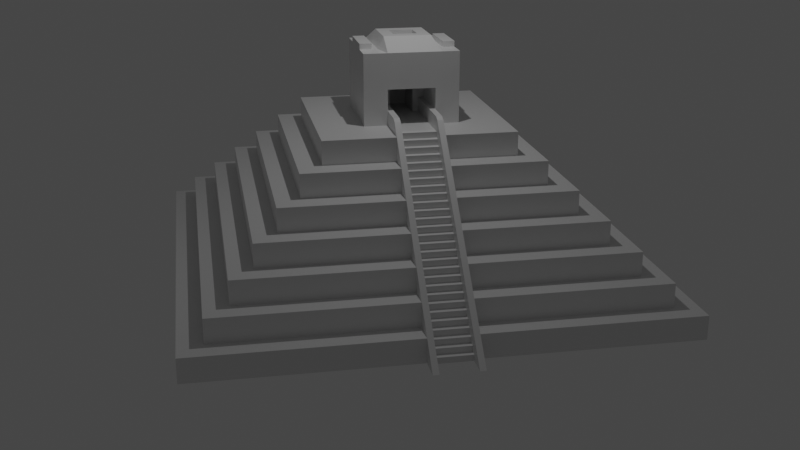 # Source: MayanPyramid.blend  (saved by Blender 2.82.7; exported with 4.5.12 LTS)
import bpy
from mathutils import Matrix  # noqa: F401  (used for matrix-valued properties, if any)

bpy.ops.wm.read_factory_settings(use_empty=True)
scene = bpy.context.scene
scene.name = 'Scene'

# ---- collections
col_collection = bpy.data.collections.new('Collection'); scene.collection.children.link(col_collection)

# ---- materials (node trees are filled in below, after node groups)
mat_material = bpy.data.materials.new('Material')
mat_material.alpha_threshold = 0.0
mat_material.use_transparent_shadow = False
mat_material.line_color = (0.0, 0.0, 0.0, 1.0)

# ---- material node trees
mat_material.use_nodes = True; mat_material.node_tree.nodes.clear()
_N = mat_material.node_tree.nodes; _L = mat_material.node_tree.links
n0 = _N.new('ShaderNodeOutputMaterial'); n0.name = 'Material Output'; n0.location = (300, 300)
n1 = _N.new('ShaderNodeBsdfPrincipled'); n1.name = 'Principled BSDF'; n1.location = (10, 300)
n1.distribution = 'GGX'
n1.subsurface_method = 'BURLEY'
n1.inputs[2].default_value = 0.4
n1.inputs[3].default_value = 1.45
n1.inputs[27].default_value = (0.0, 0.0, 0.0, 1.0)
n1.inputs[28].default_value = 1.0
_L.new(n1.outputs[0], n0.inputs[0])
n0.is_active_output = True

# ---- world
world_world = bpy.data.worlds.new('World'); scene.world = world_world
world_world.use_nodes = True; world_world.node_tree.nodes.clear()
_N = world_world.node_tree.nodes; _L = world_world.node_tree.links
n0 = _N.new('ShaderNodeOutputWorld'); n0.name = 'World Output'; n0.location = (300, 300)
n1 = _N.new('ShaderNodeBackground'); n1.name = 'Background'; n1.location = (10, 300)
n1.inputs[0].default_value = (0.05088, 0.05088, 0.05088, 1.0)
_L.new(n1.outputs[0], n0.inputs[0])
n0.is_active_output = True
world_world.color = (0.05088, 0.05088, 0.05088)
world_world.use_sun_shadow = False
world_world.sun_shadow_jitter_overblur = 0.0

# ---- cameras
cam_camera = bpy.data.cameras.new('Camera')
cam_camera.clip_end = 100.0
cam_camera.ortho_scale = 7.314

# ---- lights
light_light = bpy.data.lights.new('Light', 'POINT')
light_light.transmission_factor = 0.0
light_light.energy = 1000.0
light_light.shadow_soft_size = 0.1
light_light.shadow_maximum_resolution = 0.006
light_light.use_absolute_resolution = True

# ---- meshes
me_cube = bpy.data.meshes.new('Cube')
me_cube.from_pydata([(10.0, 10.0, 0.0), (9.0, -9.0, 1.0), (10.0, -10.0, 0.0), (-9.0, 9.0, 1.0), (-10.0, 10.0, 0.0), (-9.0, -9.0, 1.0), (-10.0, -10.0, 0.0), (10.0, -10.0, 1.0), (-10.0, -10.0, 1.0), (10.0, 10.0, 1.0), (-10.0, 10.0, 1.0), (9.0, 9.0, 1.0), (8.0, -8.0, 2.0), (-8.0, -8.0, 2.0), (8.0, 8.0, 2.0), (-8.0, 8.0, 2.0), (9.0, -9.0, 2.0), (-9.0, -9.0, 2.0), (9.0, 9.0, 2.0), (-9.0, 9.0, 2.0), (-7.0, -7.0, 3.0), (7.0, 7.0, 3.0), (-7.0, 7.0, 3.0), (8.0, -8.0, 3.0), (-8.0, -8.0, 3.0), (8.0, 8.0, 3.0), (-8.0, 8.0, 3.0), (7.0, -7.0, 3.0), (6.0, -6.0, 4.0), (-6.0, -6.0, 4.0), (6.0, 6.0, 4.0), (-6.0, 6.0, 4.0), (7.0, -7.0, 4.0), (-7.0, -7.0, 4.0), (7.0, 7.0, 4.0), (-7.0, 7.0, 4.0), (5.0, -5.0, 5.0), (-5.0, -5.0, 5.0), (5.0, 5.0, 5.0), (-5.0, 5.0, 5.0), (6.0, -6.0, 5.0), (-6.0, -6.0, 5.0), (6.0, 6.0, 5.0), (-6.0, 6.0, 5.0), (-5.0, -5.0, 6.0), (5.0, 5.0, 6.0), (-5.0, 5.0, 6.0), (4.0, -4.0, 6.0), (-4.0, -4.0, 6.0), (4.0, 4.0, 6.0), (-4.0, 4.0, 6.0), (5.0, -5.0, 6.0), (2.0, -2.0, 7.0), (-2.0, -2.0, 7.0), (2.0, 2.0, 7.0), (-2.0, 2.0, 7.0), (4.0, -4.0, 7.0), (-4.0, -4.0, 7.0), (4.0, 4.0, 7.0), (-4.0, 4.0, 7.0), (2.0, -2.0, 10.0), (-2.0, -2.0, 10.0), (2.0, 2.0, 10.0), (-2.0, 2.0, 10.0), (-10.0, 1.0, 0.0), (10.0, 1.0, 1.0), (-10.0, 1.0, 1.0), (9.0, 1.0, 1.0), (-9.0, 1.0, 1.0), (9.0, 1.0, 2.0), (-9.0, 1.0, 2.0), (-8.0, 1.0, 2.0), (-8.0, 1.0, 3.0), (7.0, 1.0, 3.0), (-7.0, 1.0, 3.0), (-7.0, 1.0, 4.0), (6.0, 1.0, 4.0), (-6.0, 1.0, 4.0), (-6.0, 1.0, 5.0), (5.0, 1.0, 5.0), (-5.0, 1.0, 5.0), (-5.0, 1.0, 6.0), (-4.0, 1.0, 6.0), (4.0, 1.0, 7.0), (-4.0, 1.0, 7.0), (2.0, 1.0, 7.0), (-2.0, 1.0, 7.0), (2.0, 1.0, 10.0), (-2.0, 1.0, 10.0), (-10.0, -1.0, 0.0), (9.0, -1.0, 1.0), (9.0, -1.0, 2.0), (8.0, -1.0, 3.0), (7.0, -1.0, 4.0), (2.0, -1.0, 10.0), (-10.0, -1.0, 1.0), (10.0, -1.0, 0.0), (-9.0, -1.0, 1.0), (-9.0, -1.0, 2.0), (-8.0, -1.0, 2.0), (-8.0, -1.0, 3.0), (-7.0, -1.0, 3.0), (-7.0, -1.0, 4.0), (-6.0, -1.0, 4.0), (-6.0, -1.0, 5.0), (-5.0, -1.0, 5.0), (-5.0, -1.0, 6.0), (-4.0, -1.0, 6.0), (-4.0, -1.0, 7.0), (-2.0, -1.0, 7.0), (-2.0, -1.0, 10.0), (-2.0, 2.0, 8.5), (2.0, 2.0, 8.5), (2.0, -2.0, 8.5), (-2.0, -2.0, 8.5), (-2.0, 1.0, 8.5), (2.0, 1.0, 8.5), (2.0, -1.0, 8.5), (-2.0, -1.0, 8.5), (0.0, -2.0, 10.0), (2.0, -1.5, 10.0), (-2.0, 1.5, 10.0), (0.0, 2.0, 10.0), (2.0, 1.5, 10.0), (-2.0, 0.0, 10.0), (0.0, 1.0, 10.52), (2.0, 0.0, 10.0), (-2.0, -1.5, 10.0), (0.0, -1.0, 10.52), (-0.346, 1.0, 8.5), (0.0, 1.5, 10.0), (0.0, -1.5, 10.0), (-1.0, -2.0, 10.0), (2.0, -1.75, 10.0), (-2.0, 1.75, 10.0), (1.0, 2.0, 10.0), (2.0, 1.25, 10.0), (-2.0, 0.5, 10.0), (1.0, 1.0, 10.52), (2.0, -0.5, 10.0), (-2.0, -1.25, 10.0), (1.0, -1.0, 10.52), (1.0, -2.0, 10.0), (2.0, -1.25, 10.0), (-2.0, 1.25, 10.0), (-1.0, 2.0, 10.0), (2.0, 1.75, 10.0), (-2.0, -0.5, 10.0), (-1.0, 1.0, 10.52), (2.0, 0.5, 10.0), (-2.0, -1.75, 10.0), (-1.0, -1.0, 10.52), (0.0, -0.5, 10.52), (0.0, 0.5, 10.52), (1.0, 0.0, 10.52), (-1.0, 0.0, 10.52), (0.0, 1.25, 10.0), (-0.5, 0.0, 10.52), (1.0, 1.5, 10.0), (-1.0, 1.5, 10.0), (-0.346, -1.0, 7.0), (0.0, -1.25, 10.0), (1.0, -1.5, 10.0), (-1.0, -1.5, 10.0), (-1.0, -1.25, 10.0), (1.0, -1.25, 10.0), (1.0, -1.75, 10.0), (-1.0, 1.75, 10.0), (1.0, 1.75, 10.0), (1.0, 1.25, 10.0), (-1.0, 0.5, 10.52), (1.0, 0.5, 10.52), (1.0, -0.5, 10.52), (-1.0, -0.5, 10.52), (-1.0, 1.25, 10.0), (-1.0, -1.75, 10.0), (1.0, -2.0, 10.24), (0.0, -2.0, 10.24), (-1.0, 2.0, 10.24), (0.0, 2.0, 10.24), (0.0, 1.75, 10.24), (0.0, 1.5, 10.24), (-1.0, 1.5, 10.24), (0.0, -1.75, 10.24), (-1.0, -1.5, 10.24), (0.0, -1.5, 10.24), (-1.0, -2.0, 10.24), (1.0, 2.0, 10.24), (1.0, 1.5, 10.24), (1.0, -1.5, 10.24), (1.0, -1.75, 10.24), (-1.0, 1.75, 10.24), (1.0, 1.75, 10.24), (-1.0, -1.75, 10.24), (-0.346, 1.0, 7.0), (0.5, 0.0, 10.52), (-1.0, 0.25, 10.52), (-0.5, 0.5, 10.52), (1.0, 0.25, 10.52), (0.5, 0.5, 10.52), (1.0, -0.25, 10.52), (0.5, -0.5, 10.52), (-1.0, -0.25, 10.52), (-0.5, -0.5, 10.52), (-0.5, -0.25, 10.52), (0.5, -0.25, 10.52), (-0.5, 0.25, 10.52), (0.5, 0.25, 10.52), (0.0, 0.25, 9.756), (0.0, 0.0, 9.756), (-0.5, 0.0, 9.756), (0.0, -0.25, 9.756), (0.0, -0.5, 9.756), (-0.5, 0.5, 9.756), (0.0, 0.5, 9.756), (-0.5, -0.5, 9.756), (0.5, 0.0, 9.756), (0.5, 0.5, 9.756), (0.5, -0.5, 9.756), (-0.5, -0.25, 9.756), (0.5, -0.25, 9.756), (-0.5, 0.25, 9.756), (0.5, 0.25, 9.756), (-0.346, -1.0, 8.5), (-0.346, 1.0, 7.75), (-0.346, -1.0, 7.75), (-0.346, 0.0, 8.5), (-1.983, 0.0, 7.0), (-0.346, -0.5, 7.0), (-0.346, 1.0, 8.125), (-0.346, -1.0, 8.125), (-0.346, -0.5, 8.5), (-0.346, 0.5, 7.0), (-0.346, 1.0, 7.375), (-0.346, -1.0, 7.375), (-0.346, 0.5, 8.5), (-1.983, 0.5, 7.0), (-0.346, 0.5, 7.75), (-0.346, -0.5, 7.375), (-0.346, -0.5, 8.125), (-0.346, 0.5, 8.125), (-0.346, 0.0, 7.0), (-0.346, 0.0, 8.125), (-0.346, -0.5, 7.75), (-0.346, 0.5, 7.375), (-1.983, 0.0, 7.375), (-1.983, 0.0, 7.75), (-1.983, 0.5, 7.75), (-1.983, -0.5, 7.0), (-1.983, 0.0, 8.125), (-1.983, -0.5, 7.75), (-1.983, 0.5, 7.375), (-1.983, -0.5, 7.375), (-1.983, -0.5, 8.125), (-1.983, 0.5, 8.125), (8.0, 1.0, 3.0), (7.0, 1.0, 4.0), (6.0, 1.0, 5.0), (5.0, 1.0, 6.0), (10.0, -1.0, 1.0), (6.0, -1.0, 5.0), (5.0, -1.0, 6.0), (4.0, -1.0, 7.0), (10.0, 1.0, 0.0), (4.0, 1.0, 6.0), (8.0, 1.0, 2.0), (8.0, -1.0, 2.0), (7.0, -1.0, 3.0), (6.0, -1.0, 4.0), (2.0, -1.0, 7.0), (5.0, -1.0, 5.0), (4.0, -1.0, 6.0), (3.0, 1.0, 7.0), (3.0, -1.0, 7.0), (5.0, 0.75, 5.0), (6.0, 0.75, 4.0), (7.0, 0.75, 3.0), (8.0, 0.75, 2.0), (9.0, 0.75, 1.0), (4.0, 0.75, 6.0), (3.0, 0.75, 7.0), (10.0, -0.75, 0.0), (3.0, 1.0, 7.0), (10.0, -1.0, 0.0), (5.0, -1.0, 5.0), (5.0, -0.75, 5.0), (6.0, -1.0, 4.0), (6.0, -0.75, 4.0), (7.0, -1.0, 3.0), (3.0, -0.75, 7.0), (10.0, -0.75, 0.0), (7.0, -0.75, 3.0), (4.0, -0.75, 6.0), (2.0, -0.75, 7.0), (9.0, -0.75, 1.0), (8.0, -0.75, 2.0), (7.0, -0.75, 3.0), (6.0, -0.75, 4.0), (5.0, -0.75, 5.0), (8.0, -1.0, 2.0), (8.0, -0.75, 2.0), (9.0, -1.0, 1.0), (9.0, -0.75, 1.0), (9.0, 1.0, 1.0), (8.0, 1.0, 2.0), (7.0, 1.0, 3.0), (4.0, 1.0, 6.0), (5.0, 1.0, 5.0), (6.0, 1.0, 4.0), (4.0, -1.0, 6.0), (4.0, -0.75, 6.0), (10.0, 1.0, 0.0), (10.0, 0.75, 0.0), (10.0, 0.75, 0.0), (3.0, -1.0, 7.0), (3.0, -0.75, 7.0), (3.0, 0.75, 7.0), (4.0, 0.75, 6.0), (2.0, 0.75, 7.0), (9.0, 0.75, 1.0), (8.0, 0.75, 2.0), (7.0, 0.75, 3.0), (6.0, 0.75, 4.0), (5.0, 0.75, 5.0), (8.0, -1.0, 2.0), (7.0, -1.0, 3.0), (9.0, -1.0, 1.0), (5.0, -0.75, 5.0), (5.0, -1.0, 5.0), (6.0, -0.75, 4.0), (6.0, -1.0, 4.0), (7.0, -0.75, 3.0), (8.0, -0.75, 2.0), (9.0, -0.75, 1.0), (9.0, 1.0, 1.0), (10.0, 1.0, 0.0), (8.0, 1.0, 2.0), (7.0, 1.0, 3.0), (6.0, 1.0, 4.0), (5.0, 1.0, 5.0), (4.0, 1.0, 6.0), (7.0, 0.75, 3.0), (4.0, -0.75, 6.0), (4.0, -1.0, 6.0), (10.0, 0.75, 0.0), (6.0, 0.75, 4.0), (5.0, 0.75, 5.0), (4.0, 0.75, 6.0), (8.0, 0.75, 2.0), (9.0, 0.75, 1.0), (3.0, 0.75, 7.0), (3.0, -0.75, 7.0), (3.0, -1.0, 7.0), (3.0, 1.0, 7.0), (10.0, -0.75, 0.0), (10.0, -1.0, 0.0), (8.0, -1.0, 2.0), (7.0, -1.0, 3.0), (9.0, -1.0, 1.0), (5.0, -0.75, 5.0), (5.0, -1.0, 5.0), (6.0, -0.75, 4.0), (6.0, -1.0, 4.0), (7.0, -0.75, 3.0), (8.0, -0.75, 2.0), (9.0, -0.75, 1.0), (9.0, 1.0, 1.0), (10.0, 1.0, 0.0), (8.0, 1.0, 2.0), (7.0, 1.0, 3.0), (6.0, 1.0, 4.0), (5.0, 1.0, 5.0), (4.0, 1.0, 6.0), (7.0, 0.75, 3.0), (4.0, -0.75, 6.0), (4.0, -1.0, 6.0), (10.0, 0.75, 0.0), (6.0, 0.75, 4.0), (5.0, 0.75, 5.0), (4.0, 0.75, 6.0), (8.0, 0.75, 2.0), (9.0, 0.75, 1.0), (3.0, 0.75, 7.0), (3.0, -0.75, 7.0), (3.0, -1.0, 7.0), (3.0, 1.0, 7.0), (10.0, -0.75, 0.0), (10.0, -1.0, 0.0), (8.0, -1.0, 2.0), (7.0, -1.0, 3.0), (9.0, -1.0, 1.0), (5.0, -0.75, 5.0), (5.0, -1.0, 5.0), (6.0, -0.75, 4.0), (6.0, -1.0, 4.0), (7.0, -0.75, 3.0), (8.0, -0.75, 2.0), (9.0, -0.75, 1.0), (9.0, 1.0, 1.0), (10.0, 1.0, 0.0), (8.0, 1.0, 2.0), (7.0, 1.0, 3.0), (6.0, 1.0, 4.0), (5.0, 1.0, 5.0), (4.0, 1.0, 6.0), (7.0, 0.75, 3.0), (4.0, -0.75, 6.0), (4.0, -1.0, 6.0), (10.0, 0.75, 0.0), (6.0, 0.75, 4.0), (5.0, 0.75, 5.0), (4.0, 0.75, 6.0), (8.0, 0.75, 2.0), (9.0, 0.75, 1.0), (3.0, 0.75, 7.0), (3.0, -0.75, 7.0), (3.0, -1.0, 7.0), (3.0, 1.0, 7.0), (10.0, -0.75, 0.0), (10.0, -1.0, 0.0), (8.0, -1.0, 2.0), (7.0, -1.0, 3.0), (9.0, -1.0, 1.0), (5.0, -0.75, 5.0), (5.0, -1.0, 5.0), (6.0, -0.75, 4.0), (6.0, -1.0, 4.0), (7.0, -0.75, 3.0), (8.0, -0.75, 2.0), (9.0, -0.75, 1.0), (9.0, 1.0, 1.0), (10.0, 1.0, 0.0), (8.0, 1.0, 2.0), (7.0, 1.0, 3.0), (6.0, 1.0, 4.0), (5.0, 1.0, 5.0), (4.0, 1.0, 6.0), (7.0, 0.75, 3.0), (4.0, -0.75, 6.0), (4.0, -1.0, 6.0), (10.0, 0.75, 0.0), (6.0, 0.75, 4.0), (5.0, 0.75, 5.0), (4.0, 0.75, 6.0), (8.0, 0.75, 2.0), (9.0, 0.75, 1.0), (3.0, 0.75, 7.0), (3.0, -0.75, 7.0), (3.0, -1.0, 7.0), (3.0, 1.0, 7.0), (10.0, -0.75, 0.0), (10.0, -1.0, 0.0), (8.5, -1.0, 2.5), (7.5, -1.0, 3.5), (9.5, -1.0, 1.5), (5.5, -0.75, 5.5), (5.5, -1.0, 5.5), (6.5, -0.75, 4.5), (6.5, -1.0, 4.5), (7.5, -0.75, 3.5), (8.5, -0.75, 2.5), (9.5, -0.75, 1.5), (9.5, 1.0, 1.5), (10.5, 1.0, 0.5), (8.5, 1.0, 2.5), (7.5, 1.0, 3.5), (6.5, 1.0, 4.5), (5.5, 1.0, 5.5), (4.5, 1.0, 6.5), (7.5, 0.75, 3.5), (4.5, -0.75, 6.5), (4.5, -1.0, 6.5), (10.5, 0.75, 0.5), (6.5, 0.75, 4.5), (5.5, 0.75, 5.5), (4.5, 0.75, 6.5), (8.5, 0.75, 2.5), (9.5, 0.75, 1.5), (3.5, 0.75, 7.5), (3.5, -0.75, 7.5), (3.5, -1.0, 7.5), (3.5, 1.0, 7.5), (10.5, -0.75, 0.5), (10.5, -1.0, 0.5), (3.25, -0.75, 6.896), (3.25, -0.75, 7.604), (3.25, -1.0, 6.896), (3.25, 0.75, 7.604), (3.25, 0.75, 6.896), (3.25, 1.0, 6.896), (3.25, -1.0, 7.604), (3.25, 1.0, 7.604), (3.25, -0.75, 6.896), (3.25, -0.75, 7.604), (3.25, -1.0, 6.896), (3.25, 0.75, 7.604), (3.25, 0.75, 6.896), (3.25, 1.0, 6.896), (3.25, -1.0, 7.604), (3.25, 1.0, 7.604), (3.25, -0.75, 6.896), (3.25, -0.75, 7.604), (3.25, -1.0, 6.896), (3.25, 0.75, 7.604), (3.25, 0.75, 6.896), (3.25, 1.0, 6.896), (3.25, -1.0, 7.604), (3.25, 1.0, 7.604), (3.25, -0.75, 6.896), (3.25, -0.75, 7.604), (3.25, -1.0, 6.896), (3.25, 0.75, 7.604), (3.25, 0.75, 6.896), (3.25, 1.0, 6.896), (3.25, -1.0, 7.604), (3.25, 1.0, 7.604), (-0.35, -0.75, 6.896), (-0.35, -0.75, 7.604), (-0.35, -1.0, 6.896), (-0.35, 0.75, 7.604), (-0.35, 0.75, 6.896), (-0.35, 1.0, 6.896), (-0.35, -1.0, 7.604), (-0.35, 1.0, 7.604), (10.5, 0.75, 0.001302), (11.0, 0.75, 0.0007457), (11.0, -0.75, 0.0007457), (10.5, -0.75, 0.001302), (10.5, 1.0, 0.001302), (10.5, -1.0, 0.001302), (11.0, 1.0, 0.0007457), (11.0, -1.0, 0.0007457), (11.0, 0.75, 0.0007457), (11.0, -0.75, 0.0007457), (11.0, 1.0, 0.0007457), (11.0, -1.0, 0.0007457), (-1.0, -1.0, 0.0), (1.0, -1.0, 0.0), (-1.0, 1.0, 0.0), (1.0, 1.0, 0.0), (3.0, -0.75, 7.0), (3.0, 0.75, 7.0), (3.125, -0.7498, 7.0), (3.125, 0.7502, 7.0), (4.0, -0.75, 6.0), (3.0, -0.75, 7.0)], [], [(2, 7, 8, 6), (64, 66, 10, 4), (89, 96, 2, 6), (96, 259, 7, 2), (4, 10, 9, 0), (1, 5, 8, 7), (90, 1, 7, 259), (68, 3, 10, 66), (3, 11, 9, 10), (11, 3, 19, 18), (99, 13, 24, 100), (67, 11, 18, 69), (97, 5, 17, 98), (5, 1, 16, 17), (12, 13, 17, 16), (266, 12, 16, 91), (71, 15, 19, 70), (15, 14, 18, 19), (13, 12, 23, 24), (14, 15, 26, 25), (265, 14, 25, 255), (27, 20, 24, 23), (267, 27, 23, 92), (74, 22, 26, 72), (22, 21, 25, 26), (20, 27, 32, 33), (103, 29, 41, 104), (21, 22, 35, 34), (73, 21, 34, 256), (101, 20, 33, 102), (28, 29, 33, 32), (268, 28, 32, 93), (77, 31, 35, 75), (31, 30, 34, 35), (79, 38, 45, 258), (29, 28, 40, 41), (30, 31, 43, 42), (76, 30, 42, 257), (36, 37, 41, 40), (270, 36, 40, 260), (80, 39, 43, 78), (39, 38, 42, 43), (105, 37, 44, 106), (37, 36, 51, 44), (38, 39, 46, 45), (107, 48, 57, 108), (47, 48, 44, 51), (271, 47, 51, 261), (82, 50, 46, 81), (50, 49, 45, 46), (112, 111, 63, 145, 122, 135, 62), (48, 47, 56, 57), (49, 50, 59, 58), (264, 49, 58, 83), (52, 53, 57, 56), (269, 52, 56, 262), (86, 55, 59, 84), (55, 54, 58, 59), (175, 150, 61, 132), (116, 112, 62, 146, 123, 136, 87), (118, 114, 61, 150, 127, 140, 110), (114, 113, 60, 142, 119, 132, 61), (111, 115, 88, 144, 121, 134, 63), (117, 116, 87, 149, 126, 139, 94), (174, 144, 88, 148), (304, 305, 337, 336), (54, 85, 83, 58), (109, 86, 84, 108), (49, 264, 258, 45), (50, 82, 84, 59), (39, 80, 81, 46), (107, 82, 81, 106), (38, 79, 257, 42), (105, 80, 78, 104), (30, 76, 256, 34), (22, 74, 75, 35), (31, 77, 78, 43), (103, 77, 75, 102), (21, 73, 255, 25), (67, 69, 265), (101, 74, 72, 100), (14, 265, 69, 18), (3, 68, 70, 19), (269, 262, 273), (15, 71, 72, 26), (99, 71, 70, 98), (11, 67, 65, 9), (0, 9, 65, 263), (4, 0, 263, 64), (97, 68, 66, 95), (6, 8, 95, 89), (5, 97, 95, 8), (1, 90, 91, 16), (13, 99, 98, 17), (12, 266, 92, 23), (20, 101, 100, 24), (27, 267, 93, 32), (29, 103, 102, 33), (36, 270, 261, 51), (28, 268, 260, 40), (37, 105, 104, 41), (48, 107, 106, 44), (47, 271, 262, 56), (53, 109, 108, 57), (113, 117, 94, 143, 120, 133, 60), (115, 118, 110, 147, 124, 137, 88), (173, 147, 110, 151), (79, 258, 264), (310, 315, 351, 342), (323, 322, 275, 274), (76, 257, 79), (92, 266, 267), (73, 76, 308, 305), (288, 299, 324, 325), (277, 278, 349, 348), (285, 310, 342, 327), (276, 277, 348, 341), (52, 269, 117, 113), (116, 117, 223, 231, 226, 235, 129), (55, 86, 115, 111), (53, 52, 113, 114), (109, 53, 114, 118), (85, 54, 112, 116), (54, 55, 111, 112), (172, 201, 152, 128, 141), (197, 206, 221, 213), (170, 137, 124, 155, 196), (169, 156, 125, 138), (159, 130, 181, 182), (167, 134, 121, 159), (175, 132, 186, 193), (165, 161, 131, 162), (164, 140, 127, 163), (161, 164, 163, 131), (128, 151, 164, 161), (151, 110, 140, 164), (143, 165, 162, 120), (94, 141, 165, 143), (141, 128, 161, 165), (133, 166, 142, 60), (120, 162, 166, 133), (145, 167, 191, 178), (162, 131, 185, 189), (119, 142, 176, 177), (145, 63, 134, 167), (146, 168, 158, 123), (62, 135, 168, 146), (132, 119, 177, 186), (136, 169, 138, 87), (123, 158, 169, 136), (158, 130, 156, 169), (206, 196, 155, 157), (125, 148, 170, 197, 153), (148, 88, 137, 170), (149, 171, 198, 154, 126), (87, 138, 171, 149), (138, 125, 153, 199, 171), (139, 172, 141, 94), (126, 154, 200, 172, 139), (153, 197, 213, 214), (152, 203, 173, 151, 128), (204, 202, 173, 203), (155, 124, 147, 173, 202), (156, 174, 148, 125), (130, 159, 174, 156), (159, 121, 144, 174), (167, 159, 182, 191), (131, 163, 184, 185), (163, 127, 150, 175), (192, 180, 181, 188), (190, 183, 177, 176), (189, 185, 183, 190), (180, 191, 182, 181), (179, 178, 191, 180), (187, 179, 180, 192), (183, 193, 186, 177), (185, 184, 193, 183), (163, 175, 193, 184), (135, 122, 179, 187), (142, 166, 190, 176), (122, 145, 178, 179), (158, 168, 192, 188), (130, 158, 188, 181), (166, 162, 189, 190), (168, 135, 187, 192), (199, 153, 214, 217), (195, 207, 222, 216), (157, 155, 202, 204), (200, 205, 201, 172), (154, 195, 205, 200), (205, 195, 216, 220), (206, 157, 210, 221), (157, 204, 219, 210), (197, 170, 196, 206), (198, 207, 195, 154), (171, 199, 207, 198), (201, 205, 220, 218), (222, 208, 209, 216), (220, 211, 212, 218), (211, 219, 215, 212), (209, 210, 219, 211), (216, 209, 211, 220), (208, 221, 210, 209), (214, 213, 221, 208), (217, 214, 208, 222), (207, 199, 217, 222), (204, 203, 215, 219), (152, 201, 218, 212), (203, 152, 212, 215), (240, 229, 129, 235), (117, 269, 160, 234, 225, 230, 223), (269, 293, 318, 85, 194, 232, 241, 228, 160), (85, 116, 129, 229, 224, 233, 194), (239, 242, 226, 231), (244, 233, 224, 237), (232, 194, 233, 244), (234, 238, 243, 225), (160, 228, 238, 234), (230, 239, 231, 223), (225, 243, 239, 230), (242, 240, 235, 226), (237, 224, 229, 240), (244, 237, 247, 251), (241, 232, 236, 227), (243, 238, 252, 250), (228, 241, 227, 248), (239, 243, 250, 253), (240, 242, 249, 254), (252, 245, 246, 250), (245, 251, 247, 246), (227, 236, 251, 245), (248, 227, 245, 252), (250, 246, 249, 253), (246, 247, 254, 249), (242, 239, 253, 249), (238, 228, 248, 252), (232, 244, 251, 236), (237, 240, 254, 247), (91, 90, 266), (317, 323, 274, 279), (270, 268, 286, 284), (79, 264, 306, 307), (289, 273, 314, 315), (322, 321, 276, 275), (293, 269, 273, 289), (271, 270, 284, 309), (297, 298, 285, 287), (93, 267, 268), (259, 96, 90), (83, 85, 272), (264, 83, 272), (261, 270, 271), (73, 256, 76), (260, 268, 270), (263, 65, 67), (262, 271, 273), (265, 255, 73), (76, 79, 307, 308), (313, 319, 294, 290), (318, 293, 289, 316), (321, 320, 277, 276), (268, 267, 288, 286), (298, 292, 310, 285), (320, 319, 278, 277), (267, 266, 299, 288), (96, 290, 281, 283), (316, 317, 279, 280), (266, 90, 301, 299), (295, 296, 291, 300), (319, 313, 312, 278), (294, 295, 300, 302), (290, 294, 302, 281), (287, 285, 327, 329), (303, 304, 336, 334), (275, 276, 341, 345), (282, 280, 350, 353), (311, 303, 334, 335), (279, 274, 346, 347), (312, 311, 335, 344), (313, 290, 96, 89, 64, 263), (80, 105, 106, 81), (74, 101, 102, 75), (77, 103, 104, 78), (68, 97, 98, 70), (71, 99, 100, 72), (86, 109, 118, 115), (82, 107, 108, 84), (95, 66, 64, 89), (85, 318, 316, 272), (296, 297, 287, 291), (292, 317, 316, 289), (294, 319, 320, 295), (295, 320, 321, 296), (296, 321, 322, 297), (298, 323, 317, 292), (297, 322, 323, 298), (313, 263, 311, 312), (292, 289, 315, 310), (272, 316, 280, 282), (273, 271, 309, 314), (263, 67, 303, 311), (264, 272, 282, 306), (67, 265, 304, 303), (90, 96, 283, 301), (265, 73, 305, 304), (274, 275, 345, 346), (347, 346, 378, 379), (327, 342, 374, 359), (330, 325, 357, 362), (346, 345, 377, 378), (329, 327, 359, 361), (343, 328, 360, 375), (344, 335, 367, 376), (353, 350, 382, 385), (324, 326, 358, 356), (328, 330, 362, 360), (325, 324, 356, 357), (326, 355, 387, 358), (340, 353, 385, 372), (338, 339, 371, 370), (291, 287, 329, 331), (280, 279, 347, 350), (283, 281, 354, 355), (305, 308, 338, 337), (278, 312, 344, 349), (300, 291, 331, 332), (299, 301, 326, 324), (314, 309, 343, 352), (302, 300, 332, 333), (306, 282, 353, 340), (307, 306, 340, 339), (301, 283, 355, 326), (281, 302, 333, 354), (315, 314, 352, 351), (284, 286, 330, 328), (308, 307, 339, 338), (309, 284, 328, 343), (286, 288, 325, 330), (367, 366, 398, 399), (380, 381, 413, 412), (365, 364, 396, 397), (373, 380, 412, 405), (364, 363, 395, 396), (377, 373, 405, 409), (363, 361, 393, 395), (379, 378, 410, 411), (359, 374, 406, 391), (362, 357, 389, 394), (378, 377, 409, 410), (361, 359, 391, 393), (375, 360, 392, 407), (376, 367, 399, 408), (331, 329, 361, 363), (345, 341, 373, 377), (332, 331, 363, 364), (341, 348, 380, 373), (333, 332, 364, 365), (348, 349, 381, 380), (335, 334, 366, 367), (350, 347, 379, 382), (334, 336, 368, 366), (354, 333, 365, 386), (349, 344, 376, 381), (336, 337, 369, 368), (342, 351, 383, 374), (337, 338, 370, 369), (355, 354, 386, 387), (339, 340, 372, 371), (352, 343, 375, 384), (351, 352, 384, 383), (419, 418, 450, 451), (401, 402, 434, 433), (406, 415, 447, 438), (400, 401, 433, 432), (413, 408, 440, 445), (418, 397, 429, 450), (398, 400, 432, 430), (414, 411, 443, 446), (399, 398, 430, 431), (412, 413, 445, 444), (397, 396, 428, 429), (405, 412, 444, 437), (396, 395, 427, 428), (409, 405, 437, 441), (382, 379, 411, 414), (366, 368, 400, 398), (386, 365, 397, 418), (381, 376, 408, 413), (368, 369, 401, 400), (374, 383, 415, 406), (369, 370, 402, 401), (387, 386, 418, 419), (371, 372, 404, 403), (384, 375, 407, 416), (383, 384, 416, 415), (370, 371, 403, 402), (372, 385, 417, 404), (358, 387, 419, 390), (357, 356, 388, 389), (360, 362, 394, 392), (356, 358, 390, 388), (385, 382, 414, 417), (422, 451, 483, 454), (478, 487, 488, 446, 443, 475), (434, 435, 467, 466), (447, 448, 486, 484), (435, 436, 468, 467), (450, 482, 526, 527), (433, 434, 466, 465), (480, 490, 486, 448, 439, 471), (432, 433, 465, 464), (445, 440, 472, 477), (450, 429, 461, 482), (430, 432, 464, 462), (447, 484, 485, 479, 470, 438), (403, 404, 436, 435), (416, 407, 439, 448), (415, 416, 448, 447), (402, 403, 435, 434), (404, 417, 449, 436), (390, 419, 451, 422), (389, 388, 420, 421), (392, 394, 426, 424), (388, 390, 422, 420), (417, 414, 446, 449), (408, 399, 431, 440), (407, 392, 424, 439), (393, 391, 423, 425), (410, 409, 441, 442), (394, 389, 421, 426), (391, 406, 438, 423), (411, 410, 442, 443), (395, 393, 425, 427), (473, 466, 467, 474), (454, 461, 460, 452), (463, 462, 477, 472), (458, 457, 455, 456), (456, 455, 470, 471), (453, 459, 457, 458), (471, 470, 479, 480), (475, 468, 481, 478), (482, 461, 454, 483), (477, 462, 464, 476), (476, 464, 465, 469), (469, 465, 466, 473), (474, 467, 468, 475), (452, 460, 459, 453), (421, 420, 452, 453), (424, 426, 458, 456), (420, 422, 454, 452), (472, 440, 524, 525), (439, 424, 456, 471), (425, 423, 455, 457), (442, 441, 473, 474), (426, 421, 453, 458), (423, 438, 470, 455), (443, 442, 474, 475), (427, 425, 457, 459), (441, 437, 469, 473), (428, 427, 459, 460), (437, 444, 476, 469), (429, 428, 460, 461), (444, 445, 477, 476), (431, 430, 462, 463), (489, 488, 496, 497), (487, 491, 499, 495), (480, 479, 485, 490), (449, 446, 488, 489), (478, 481, 491, 487), (499, 497, 505, 507), (493, 492, 500, 501), (484, 486, 494, 492), (486, 490, 498, 494), (490, 485, 493, 498), (488, 487, 495, 496), (485, 484, 492, 493), (491, 489, 497, 499), (506, 501, 509, 514), (502, 506, 514, 510), (495, 499, 507, 503), (497, 496, 504, 505), (492, 494, 502, 500), (494, 498, 506, 502), (498, 493, 501, 506), (496, 495, 503, 504), (510, 514, 522, 518), (508, 510, 518, 516), (504, 503, 511, 512), (501, 500, 508, 509), (507, 505, 513, 515), (503, 507, 515, 511), (505, 504, 512, 513), (500, 502, 510, 508), (516, 518, 522, 517), (521, 520, 519, 523), (514, 509, 517, 522), (512, 511, 519, 520), (509, 508, 516, 517), (515, 513, 521, 523), (511, 515, 523, 519), (513, 512, 520, 521), (449, 489, 491, 481, 468, 436), (529, 527, 526, 531), (524, 528, 530, 525), (451, 450, 527, 529), (482, 483, 531, 526), (463, 472, 525, 530), (483, 451, 529, 531), (431, 463, 530, 528), (440, 431, 528, 524), (526, 531, 535, 533), (530, 525, 532, 534), (536, 537, 539, 538), (289, 316, 541, 540), (447, 438, 544, 545), (541, 543, 542, 540)])
_uv = me_cube.uv_layers.new(name='UVMap')
_uv.uv.foreach_set('vector', [0.5, 0.75, 0.625, 0.75, 0.625, 1.0, 0.5, 1.0, 0.5, 0.125, 0.625, 0.125, 0.625, 0.25, 0.5, 0.25, 0.125, 0.625, 0.5, 0.625, 0.5, 0.75, 0.125, 0.75, 0.5, 0.625, 0.625, 0.625, 0.625, 0.75, 0.5, 0.75, 0.5, 0.25, 0.625, 0.25, 0.625, 0.5, 0.5, 0.5, 0.6375, 0.7375, 0.8625, 0.7375, 0.875, 0.75, 0.625, 0.75, 0.6375, 0.625, 0.6375, 0.7375, 0.625, 0.75, 0.625, 0.625, 0.8625, 0.625, 0.8625, 0.5125, 0.875, 0.5, 0.875, 0.625, 0.8625, 0.5125, 0.6375, 0.5125, 0.625, 0.5, 0.875, 0.5, 0.6375, 0.5125, 0.8625, 0.5125, 0.8625, 0.5125, 0.6375, 0.5125, 0.85, 0.625, 0.85, 0.725, 0.85, 0.725, 0.85, 0.625, 0.6375, 0.625, 0.6375, 0.5125, 0.6375, 0.5125, 0.6375, 0.625, 0.8625, 0.625, 0.8625, 0.7375, 0.8625, 0.7375, 0.8625, 0.625, 0.8625, 0.7375, 0.6375, 0.7375, 0.6375, 0.7375, 0.8625, 0.7375, 0.65, 0.725, 0.85, 0.725, 0.8625, 0.7375, 0.6375, 0.7375, 0.65, 0.625, 0.65, 0.725, 0.6375, 0.7375, 0.6375, 0.625, 0.85, 0.625, 0.85, 0.525, 0.8625, 0.5125, 0.8625, 0.625, 0.85, 0.525, 0.65, 0.525, 0.6375, 0.5125, 0.8625, 0.5125, 0.85, 0.725, 0.65, 0.725, 0.65, 0.725, 0.85, 0.725, 0.65, 0.525, 0.85, 0.525, 0.85, 0.525, 0.65, 0.525, 0.65, 0.625, 0.65, 0.525, 0.65, 0.525, 0.65, 0.625, 0.6625, 0.7125, 0.8375, 0.7125, 0.85, 0.725, 0.65, 0.725, 0.6625, 0.625, 0.6625, 0.7125, 0.65, 0.725, 0.65, 0.625, 0.8375, 0.625, 0.8375, 0.5375, 0.85, 0.525, 0.85, 0.625, 0.8375, 0.5375, 0.6625, 0.5375, 0.65, 0.525, 0.85, 0.525, 0.8375, 0.7125, 0.6625, 0.7125, 0.6625, 0.7125, 0.8375, 0.7125, 0.825, 0.625, 0.825, 0.7, 0.825, 0.7, 0.825, 0.625, 0.6625, 0.5375, 0.8375, 0.5375, 0.8375, 0.5375, 0.6625, 0.5375, 0.6625, 0.625, 0.6625, 0.5375, 0.6625, 0.5375, 0.6625, 0.625, 0.8375, 0.625, 0.8375, 0.7125, 0.8375, 0.7125, 0.8375, 0.625, 0.675, 0.7, 0.825, 0.7, 0.8375, 0.7125, 0.6625, 0.7125, 0.675, 0.625, 0.675, 0.7, 0.6625, 0.7125, 0.6625, 0.625, 0.825, 0.625, 0.825, 0.55, 0.8375, 0.5375, 0.8375, 0.625, 0.825, 0.55, 0.675, 0.55, 0.6625, 0.5375, 0.8375, 0.5375, 0.6875, 0.625, 0.6875, 0.5625, 0.6875, 0.5625, 0.6875, 0.625, 0.825, 0.7, 0.675, 0.7, 0.675, 0.7, 0.825, 0.7, 0.675, 0.55, 0.825, 0.55, 0.825, 0.55, 0.675, 0.55, 0.675, 0.625, 0.675, 0.55, 0.675, 0.55, 0.675, 0.625, 0.6875, 0.6875, 0.8125, 0.6875, 0.825, 0.7, 0.675, 0.7, 0.6875, 0.625, 0.6875, 0.6875, 0.675, 0.7, 0.675, 0.625, 0.8125, 0.625, 0.8125, 0.5625, 0.825, 0.55, 0.825, 0.625, 0.8125, 0.5625, 0.6875, 0.5625, 0.675, 0.55, 0.825, 0.55, 0.8125, 0.625, 0.8125, 0.6875, 0.8125, 0.6875, 0.8125, 0.625, 0.8125, 0.6875, 0.6875, 0.6875, 0.6875, 0.6875, 0.8125, 0.6875, 0.6875, 0.5625, 0.8125, 0.5625, 0.8125, 0.5625, 0.6875, 0.5625, 0.8, 0.625, 0.8, 0.675, 0.8, 0.675, 0.8, 0.625, 0.7, 0.675, 0.8, 0.675, 0.8125, 0.6875, 0.6875, 0.6875, 0.7, 0.625, 0.7, 0.675, 0.6875, 0.6875, 0.6875, 0.625, 0.8, 0.625, 0.8, 0.575, 0.8125, 0.5625, 0.8125, 0.625, 0.8, 0.575, 0.7, 0.575, 0.6875, 0.5625, 0.8125, 0.5625, 0.725, 0.6, 0.775, 0.6, 0.775, 0.6, 0.7625, 0.6, 0.75, 0.6, 0.7375, 0.6, 0.725, 0.6, 0.8, 0.675, 0.7, 0.675, 0.7, 0.675, 0.8, 0.675, 0.7, 0.575, 0.8, 0.575, 0.8, 0.575, 0.7, 0.575, 0.7, 0.625, 0.7, 0.575, 0.7, 0.575, 0.7, 0.625, 0.725, 0.65, 0.775, 0.65, 0.8, 0.675, 0.7, 0.675, 0.725, 0.625, 0.725, 0.65, 0.7, 0.675, 0.7, 0.625, 0.775, 0.625, 0.775, 0.6, 0.8, 0.575, 0.8, 0.625, 0.775, 0.6, 0.725, 0.6, 0.7, 0.575, 0.8, 0.575, 0.7625, 0.6437, 0.775, 0.6437, 0.775, 0.65, 0.7625, 0.65, 0.725, 0.625, 0.725, 0.6, 0.725, 0.6, 0.725, 0.6063, 0.725, 0.6125, 0.725, 0.6188, 0.725, 0.625, 0.775, 0.625, 0.775, 0.65, 0.775, 0.65, 0.775, 0.6437, 0.775, 0.6375, 0.775, 0.6312, 0.775, 0.625, 0.775, 0.65, 0.725, 0.65, 0.725, 0.65, 0.7375, 0.65, 0.75, 0.65, 0.7625, 0.65, 0.775, 0.65, 0.775, 0.6, 0.775, 0.625, 0.775, 0.625, 0.775, 0.6187, 0.775, 0.6125, 0.775, 0.6063, 0.775, 0.6, 0.725, 0.625, 0.725, 0.625, 0.725, 0.625, 0.725, 0.625, 0.725, 0.625, 0.725, 0.625, 0.725, 0.625, 0.7625, 0.6188, 0.775, 0.6187, 0.775, 0.625, 0.7625, 0.625, 0.65, 0.625, 0.65, 0.625, 0.65, 0.625, 0.65, 0.625, 0.725, 0.6, 0.725, 0.625, 0.7, 0.625, 0.7, 0.575, 0.775, 0.625, 0.775, 0.625, 0.8, 0.625, 0.8, 0.625, 0.7, 0.575, 0.7, 0.625, 0.6875, 0.625, 0.6875, 0.5625, 0.8, 0.575, 0.8, 0.625, 0.8, 0.625, 0.8, 0.575, 0.8125, 0.5625, 0.8125, 0.625, 0.8125, 0.625, 0.8125, 0.5625, 0.8, 0.625, 0.8, 0.625, 0.8125, 0.625, 0.8125, 0.625, 0.6875, 0.5625, 0.6875, 0.625, 0.675, 0.625, 0.675, 0.55, 0.8125, 0.625, 0.8125, 0.625, 0.825, 0.625, 0.825, 0.625, 0.675, 0.55, 0.675, 0.625, 0.6625, 0.625, 0.6625, 0.5375, 0.8375, 0.5375, 0.8375, 0.625, 0.8375, 0.625, 0.8375, 0.5375, 0.825, 0.55, 0.825, 0.625, 0.825, 0.625, 0.825, 0.55, 0.825, 0.625, 0.825, 0.625, 0.8375, 0.625, 0.8375, 0.625, 0.6625, 0.5375, 0.6625, 0.625, 0.65, 0.625, 0.65, 0.525, 0.6375, 0.625, 0.6375, 0.625, 0.6375, 0.625, 0.8375, 0.625, 0.8375, 0.625, 0.85, 0.625, 0.85, 0.625, 0.65, 0.525, 0.65, 0.625, 0.6375, 0.625, 0.6375, 0.5125, 0.8625, 0.5125, 0.8625, 0.625, 0.8625, 0.625, 0.8625, 0.5125, 0.725, 0.625, 0.7, 0.625, 0.7, 0.625, 0.85, 0.525, 0.85, 0.625, 0.85, 0.625, 0.85, 0.525, 0.85, 0.625, 0.85, 0.625, 0.8625, 0.625, 0.8625, 0.625, 0.6375, 0.5125, 0.6375, 0.625, 0.625, 0.625, 0.625, 0.5, 0.5, 0.5, 0.625, 0.5, 0.625, 0.625, 0.5, 0.625, 0.125, 0.5, 0.5, 0.5, 0.5, 0.625, 0.125, 0.625, 0.8625, 0.625, 0.8625, 0.625, 0.875, 0.625, 0.875, 0.625, 0.5, 0.0, 0.625, 0.0, 0.625, 0.125, 0.5, 0.125, 0.8625, 0.7375, 0.8625, 0.625, 0.875, 0.625, 0.875, 0.75, 0.6375, 0.7375, 0.6375, 0.625, 0.6375, 0.625, 0.6375, 0.7375, 0.85, 0.725, 0.85, 0.625, 0.8625, 0.625, 0.8625, 0.7375, 0.65, 0.725, 0.65, 0.625, 0.65, 0.625, 0.65, 0.725, 0.8375, 0.7125, 0.8375, 0.625, 0.85, 0.625, 0.85, 0.725, 0.6625, 0.7125, 0.6625, 0.625, 0.6625, 0.625, 0.6625, 0.7125, 0.825, 0.7, 0.825, 0.625, 0.8375, 0.625, 0.8375, 0.7125, 0.6875, 0.6875, 0.6875, 0.625, 0.6875, 0.625, 0.6875, 0.6875, 0.675, 0.7, 0.675, 0.625, 0.675, 0.625, 0.675, 0.7, 0.8125, 0.6875, 0.8125, 0.625, 0.825, 0.625, 0.825, 0.7, 0.8, 0.675, 0.8, 0.625, 0.8125, 0.625, 0.8125, 0.6875, 0.7, 0.675, 0.7, 0.625, 0.7, 0.625, 0.7, 0.675, 0.775, 0.65, 0.775, 0.625, 0.8, 0.625, 0.8, 0.675, 0.725, 0.65, 0.725, 0.625, 0.725, 0.625, 0.725, 0.6313, 0.725, 0.6375, 0.725, 0.6438, 0.725, 0.65, 0.775, 0.625, 0.775, 0.625, 0.775, 0.625, 0.775, 0.625, 0.775, 0.625, 0.775, 0.625, 0.775, 0.625, 0.7625, 0.625, 0.775, 0.625, 0.775, 0.625, 0.7625, 0.625, 0.6875, 0.625, 0.6875, 0.625, 0.6875, 0.625, 0.7, 0.625, 0.7, 0.625, 0.7, 0.625, 0.7, 0.625, 0.675, 0.625, 0.675, 0.625, 0.675, 0.625, 0.675, 0.625, 0.675, 0.625, 0.675, 0.625, 0.675, 0.625, 0.65, 0.625, 0.65, 0.625, 0.65, 0.625, 0.6625, 0.625, 0.6625, 0.625, 0.6625, 0.625, 0.6625, 0.625, 0.65, 0.625, 0.65, 0.625, 0.65, 0.625, 0.65, 0.625, 0.6375, 0.625, 0.6375, 0.625, 0.6375, 0.625, 0.6375, 0.625, 0.6875, 0.625, 0.6875, 0.625, 0.6875, 0.625, 0.6875, 0.625, 0.65, 0.625, 0.65, 0.625, 0.65, 0.625, 0.65, 0.625, 0.725, 0.65, 0.725, 0.625, 0.725, 0.625, 0.725, 0.65, 0.725, 0.625, 0.725, 0.625, 0.725, 0.625, 0.725, 0.625, 0.725, 0.625, 0.725, 0.625, 0.725, 0.625, 0.775, 0.6, 0.775, 0.625, 0.775, 0.625, 0.775, 0.6, 0.775, 0.65, 0.725, 0.65, 0.725, 0.65, 0.775, 0.65, 0.775, 0.625, 0.775, 0.65, 0.775, 0.65, 0.775, 0.625, 0.725, 0.625, 0.725, 0.6, 0.725, 0.6, 0.725, 0.625, 0.725, 0.6, 0.775, 0.6, 0.775, 0.6, 0.725, 0.6, 0.7375, 0.625, 0.7438, 0.625, 0.75, 0.625, 0.75, 0.625, 0.7375, 0.625, 0.7563, 0.625, 0.7563, 0.625, 0.7563, 0.625, 0.7563, 0.625, 0.7625, 0.625, 0.775, 0.625, 0.775, 0.625, 0.7625, 0.625, 0.7625, 0.625, 0.7375, 0.6188, 0.75, 0.6188, 0.75, 0.625, 0.7375, 0.625, 0.7625, 0.6125, 0.75, 0.6125, 0.75, 0.6125, 0.7625, 0.6125, 0.7625, 0.6063, 0.775, 0.6063, 0.775, 0.6125, 0.7625, 0.6125, 0.7625, 0.6437, 0.7625, 0.65, 0.7625, 0.65, 0.7625, 0.6437, 0.7375, 0.6313, 0.75, 0.6313, 0.75, 0.6375, 0.7375, 0.6375, 0.7625, 0.6313, 0.775, 0.6312, 0.775, 0.6375, 0.7625, 0.6375, 0.75, 0.6313, 0.7625, 0.6313, 0.7625, 0.6375, 0.75, 0.6375, 0.75, 0.625, 0.7625, 0.625, 0.7625, 0.6313, 0.75, 0.6313, 0.7625, 0.625, 0.775, 0.625, 0.775, 0.6312, 0.7625, 0.6313, 0.725, 0.6313, 0.7375, 0.6313, 0.7375, 0.6375, 0.725, 0.6375, 0.725, 0.625, 0.7375, 0.625, 0.7375, 0.6313, 0.725, 0.6313, 0.7375, 0.625, 0.75, 0.625, 0.75, 0.6313, 0.7375, 0.6313, 0.725, 0.6438, 0.7375, 0.6438, 0.7375, 0.65, 0.725, 0.65, 0.725, 0.6375, 0.7375, 0.6375, 0.7375, 0.6438, 0.725, 0.6438, 0.7625, 0.6, 0.7625, 0.6063, 0.7625, 0.6063, 0.7625, 0.6, 0.7375, 0.6375, 0.75, 0.6375, 0.75, 0.6375, 0.7375, 0.6375, 0.75, 0.65, 0.7375, 0.65, 0.7375, 0.65, 0.75, 0.65, 0.7625, 0.6, 0.775, 0.6, 0.775, 0.6063, 0.7625, 0.6063, 0.725, 0.6063, 0.7375, 0.6063, 0.7375, 0.6125, 0.725, 0.6125, 0.725, 0.6, 0.7375, 0.6, 0.7375, 0.6063, 0.725, 0.6063, 0.7625, 0.65, 0.75, 0.65, 0.75, 0.65, 0.7625, 0.65, 0.725, 0.6188, 0.7375, 0.6188, 0.7375, 0.625, 0.725, 0.625, 0.725, 0.6125, 0.7375, 0.6125, 0.7375, 0.6188, 0.725, 0.6188, 0.7375, 0.6125, 0.75, 0.6125, 0.75, 0.6188, 0.7375, 0.6188, 0.7563, 0.625, 0.7625, 0.625, 0.7625, 0.625, 0.7563, 0.625, 0.75, 0.625, 0.7625, 0.625, 0.7625, 0.625, 0.7563, 0.625, 0.75, 0.625, 0.7625, 0.625, 0.775, 0.625, 0.775, 0.625, 0.7625, 0.625, 0.725, 0.625, 0.7375, 0.625, 0.7375, 0.625, 0.7375, 0.625, 0.725, 0.625, 0.725, 0.625, 0.7375, 0.625, 0.7375, 0.625, 0.725, 0.625, 0.7375, 0.625, 0.75, 0.625, 0.75, 0.625, 0.7438, 0.625, 0.7375, 0.625, 0.725, 0.625, 0.7375, 0.625, 0.7375, 0.625, 0.725, 0.625, 0.725, 0.625, 0.7375, 0.625, 0.7375, 0.625, 0.7375, 0.625, 0.725, 0.625, 0.75, 0.625, 0.7563, 0.625, 0.7563, 0.625, 0.75, 0.625, 0.75, 0.625, 0.7563, 0.625, 0.7625, 0.625, 0.7625, 0.625, 0.75, 0.625, 0.7563, 0.625, 0.7625, 0.625, 0.7625, 0.625, 0.7563, 0.625, 0.7625, 0.625, 0.775, 0.625, 0.775, 0.625, 0.7625, 0.625, 0.7625, 0.625, 0.75, 0.6188, 0.7625, 0.6188, 0.7625, 0.625, 0.75, 0.625, 0.75, 0.6125, 0.7625, 0.6125, 0.7625, 0.6188, 0.75, 0.6188, 0.7625, 0.6125, 0.775, 0.6125, 0.775, 0.6187, 0.7625, 0.6188, 0.7625, 0.6063, 0.7625, 0.6125, 0.7625, 0.6125, 0.7625, 0.6063, 0.75, 0.6375, 0.7625, 0.6375, 0.7625, 0.6375, 0.75, 0.6375, 0.7625, 0.6375, 0.775, 0.6375, 0.775, 0.6437, 0.7625, 0.6437, 0.7375, 0.6063, 0.75, 0.6063, 0.75, 0.6125, 0.7375, 0.6125, 0.7375, 0.6438, 0.75, 0.6438, 0.75, 0.65, 0.7375, 0.65, 0.7375, 0.6375, 0.75, 0.6375, 0.75, 0.6438, 0.7375, 0.6438, 0.75, 0.6063, 0.7625, 0.6063, 0.7625, 0.6125, 0.75, 0.6125, 0.75, 0.6, 0.7625, 0.6, 0.7625, 0.6063, 0.75, 0.6063, 0.7375, 0.6, 0.75, 0.6, 0.75, 0.6063, 0.7375, 0.6063, 0.75, 0.6438, 0.7625, 0.6437, 0.7625, 0.65, 0.75, 0.65, 0.75, 0.6375, 0.7625, 0.6375, 0.7625, 0.6437, 0.75, 0.6438, 0.7625, 0.6375, 0.7625, 0.6437, 0.7625, 0.6437, 0.7625, 0.6375, 0.7375, 0.6, 0.75, 0.6, 0.75, 0.6, 0.7375, 0.6, 0.7375, 0.65, 0.7375, 0.6438, 0.7375, 0.6438, 0.7375, 0.65, 0.75, 0.6, 0.7625, 0.6, 0.7625, 0.6, 0.75, 0.6, 0.7375, 0.6125, 0.7375, 0.6063, 0.7375, 0.6063, 0.7375, 0.6125, 0.75, 0.6125, 0.7375, 0.6125, 0.7375, 0.6125, 0.75, 0.6125, 0.7375, 0.6438, 0.7375, 0.6375, 0.7375, 0.6375, 0.7375, 0.6438, 0.7375, 0.6063, 0.7375, 0.6, 0.7375, 0.6, 0.7375, 0.6063, 0.7438, 0.625, 0.75, 0.625, 0.75, 0.625, 0.7438, 0.625, 0.7438, 0.625, 0.7438, 0.625, 0.7438, 0.625, 0.7438, 0.625, 0.7563, 0.625, 0.7625, 0.625, 0.7625, 0.625, 0.7563, 0.625, 0.7375, 0.625, 0.7438, 0.625, 0.7438, 0.625, 0.7375, 0.625, 0.7375, 0.625, 0.7438, 0.625, 0.7438, 0.625, 0.7375, 0.625, 0.7438, 0.625, 0.7438, 0.625, 0.7438, 0.625, 0.7438, 0.625, 0.7563, 0.625, 0.7563, 0.625, 0.7563, 0.625, 0.7563, 0.625, 0.7563, 0.625, 0.7563, 0.625, 0.7563, 0.625, 0.7563, 0.625, 0.7563, 0.625, 0.7625, 0.625, 0.7625, 0.625, 0.7563, 0.625, 0.7375, 0.625, 0.7438, 0.625, 0.7438, 0.625, 0.7375, 0.625, 0.7375, 0.625, 0.7438, 0.625, 0.7438, 0.625, 0.7375, 0.625, 0.7438, 0.625, 0.7438, 0.625, 0.7438, 0.625, 0.7438, 0.625, 0.7438, 0.625, 0.75, 0.625, 0.75, 0.625, 0.7438, 0.625, 0.7438, 0.625, 0.75, 0.625, 0.75, 0.625, 0.7438, 0.625, 0.75, 0.625, 0.7563, 0.625, 0.7563, 0.625, 0.75, 0.625, 0.75, 0.625, 0.7563, 0.625, 0.7563, 0.625, 0.75, 0.625, 0.7438, 0.625, 0.75, 0.625, 0.75, 0.625, 0.7438, 0.625, 0.75, 0.625, 0.7563, 0.625, 0.7563, 0.625, 0.75, 0.625, 0.75, 0.625, 0.7563, 0.625, 0.7563, 0.625, 0.75, 0.625, 0.7438, 0.625, 0.75, 0.625, 0.75, 0.625, 0.7438, 0.625, 0.7438, 0.625, 0.7438, 0.625, 0.7438, 0.625, 0.7438, 0.625, 0.7563, 0.625, 0.7563, 0.625, 0.7563, 0.625, 0.7563, 0.625, 0.75, 0.625, 0.7438, 0.625, 0.7438, 0.625, 0.75, 0.625, 0.7563, 0.625, 0.75, 0.625, 0.75, 0.625, 0.7563, 0.625, 0.725, 0.625, 0.725, 0.625, 0.725, 0.625, 0.725, 0.625, 0.725, 0.625, 0.725, 0.625, 0.725, 0.625, 0.725, 0.625, 0.725, 0.625, 0.725, 0.625, 0.725, 0.625, 0.725, 0.625, 0.725, 0.625, 0.725, 0.625, 0.725, 0.625, 0.725, 0.625, 0.725, 0.625, 0.725, 0.625, 0.725, 0.625, 0.725, 0.625, 0.725, 0.625, 0.725, 0.625, 0.725, 0.625, 0.725, 0.625, 0.725, 0.625, 0.725, 0.625, 0.725, 0.625, 0.725, 0.625, 0.725, 0.625, 0.725, 0.625, 0.725, 0.625, 0.725, 0.625, 0.725, 0.625, 0.725, 0.625, 0.725, 0.625, 0.725, 0.625, 0.725, 0.625, 0.725, 0.625, 0.725, 0.625, 0.725, 0.625, 0.725, 0.625, 0.725, 0.625, 0.725, 0.625, 0.725, 0.625, 0.725, 0.625, 0.725, 0.625, 0.725, 0.625, 0.725, 0.625, 0.725, 0.625, 0.725, 0.625, 0.725, 0.625, 0.725, 0.625, 0.725, 0.625, 0.725, 0.625, 0.725, 0.625, 0.725, 0.625, 0.725, 0.625, 0.725, 0.625, 0.725, 0.625, 0.725, 0.625, 0.725, 0.625, 0.725, 0.625, 0.725, 0.625, 0.725, 0.625, 0.725, 0.625, 0.725, 0.625, 0.725, 0.625, 0.725, 0.625, 0.725, 0.625, 0.725, 0.625, 0.725, 0.625, 0.725, 0.625, 0.725, 0.625, 0.725, 0.625, 0.725, 0.625, 0.725, 0.625, 0.725, 0.625, 0.725, 0.625, 0.725, 0.625, 0.725, 0.625, 0.725, 0.625, 0.725, 0.625, 0.725, 0.625, 0.725, 0.625, 0.725, 0.625, 0.725, 0.625, 0.725, 0.625, 0.725, 0.625, 0.725, 0.625, 0.725, 0.625, 0.725, 0.625, 0.725, 0.625, 0.725, 0.625, 0.725, 0.625, 0.725, 0.625, 0.725, 0.625, 0.725, 0.625, 0.725, 0.625, 0.725, 0.625, 0.725, 0.625, 0.725, 0.625, 0.725, 0.625, 0.725, 0.625, 0.725, 0.625, 0.725, 0.625, 0.725, 0.625, 0.725, 0.625, 0.725, 0.625, 0.725, 0.625, 0.725, 0.625, 0.725, 0.625, 0.725, 0.625, 0.725, 0.625, 0.725, 0.625, 0.725, 0.625, 0.725, 0.625, 0.725, 0.625, 0.725, 0.625, 0.725, 0.625, 0.725, 0.625, 0.725, 0.625, 0.725, 0.625, 0.725, 0.625, 0.725, 0.625, 0.725, 0.625, 0.725, 0.625, 0.725, 0.625, 0.6375, 0.625, 0.6375, 0.625, 0.6375, 0.625, 0.6875, 0.625, 0.6875, 0.625, 0.6875, 0.625, 0.6875, 0.625, 0.675, 0.625, 0.675, 0.625, 0.675, 0.625, 0.675, 0.625, 0.6875, 0.625, 0.6875, 0.625, 0.6875, 0.625, 0.6875, 0.625, 0.7, 0.625, 0.7, 0.625, 0.7, 0.625, 0.7, 0.625, 0.6625, 0.625, 0.6625, 0.625, 0.6625, 0.625, 0.6625, 0.625, 0.725, 0.625, 0.725, 0.625, 0.7, 0.625, 0.7, 0.625, 0.6875, 0.625, 0.6875, 0.625, 0.6875, 0.625, 0.6875, 0.625, 0.675, 0.625, 0.675, 0.625, 0.675, 0.625, 0.675, 0.625, 0.6625, 0.625, 0.6625, 0.625, 0.6625, 0.625, 0.625, 0.625, 0.5, 0.625, 0.625, 0.625, 0.7, 0.625, 0.725, 0.625, 0.7, 0.625, 0.7, 0.625, 0.7, 0.625, 0.7, 0.625, 0.6875, 0.625, 0.6875, 0.625, 0.6875, 0.625, 0.6625, 0.625, 0.6625, 0.625, 0.6625, 0.625, 0.675, 0.625, 0.675, 0.625, 0.675, 0.625, 0.5, 0.625, 0.625, 0.625, 0.625, 0.625, 0.7, 0.625, 0.7, 0.625, 0.7, 0.625, 0.65, 0.625, 0.65, 0.625, 0.65, 0.625, 0.675, 0.625, 0.675, 0.625, 0.675, 0.625, 0.675, 0.625, 0.5, 0.625, 0.625, 0.625, 0.625, 0.625, 0.5, 0.625, 0.725, 0.625, 0.725, 0.625, 0.7, 0.625, 0.7, 0.625, 0.65, 0.625, 0.65, 0.625, 0.65, 0.625, 0.65, 0.625, 0.6625, 0.625, 0.6625, 0.625, 0.6625, 0.625, 0.6625, 0.625, 0.6875, 0.625, 0.6875, 0.625, 0.6875, 0.625, 0.6875, 0.625, 0.6375, 0.625, 0.6375, 0.625, 0.6375, 0.625, 0.6375, 0.625, 0.65, 0.625, 0.65, 0.625, 0.65, 0.625, 0.65, 0.625, 0.5, 0.625, 0.5, 0.625, 0.5, 0.625, 0.5, 0.625, 0.7, 0.625, 0.7, 0.625, 0.7, 0.625, 0.7, 0.625, 0.6375, 0.625, 0.6375, 0.625, 0.6375, 0.625, 0.6375, 0.625, 0.65, 0.625, 0.65, 0.625, 0.65, 0.625, 0.65, 0.625, 0.625, 0.625, 0.5, 0.625, 0.5, 0.625, 0.625, 0.625, 0.6375, 0.625, 0.6375, 0.625, 0.6375, 0.625, 0.6375, 0.625, 0.5, 0.625, 0.625, 0.625, 0.625, 0.625, 0.5, 0.625, 0.675, 0.625, 0.675, 0.625, 0.675, 0.625, 0.675, 0.625, 0.6375, 0.625, 0.6375, 0.625, 0.6375, 0.625, 0.6375, 0.625, 0.6625, 0.625, 0.6625, 0.625, 0.6625, 0.625, 0.6625, 0.625, 0.7, 0.625, 0.7, 0.625, 0.7, 0.625, 0.7, 0.625, 0.5, 0.625, 0.625, 0.625, 0.625, 0.625, 0.5, 0.625, 0.6875, 0.625, 0.6875, 0.625, 0.6875, 0.625, 0.6875, 0.625, 0.5, 0.625, 0.5, 0.625, 0.5, 0.625, 0.5, 0.625, 0.5, 0.625, 0.5, 0.625, 0.5, 0.625, 0.125, 0.625, 0.125, 0.625, 0.5, 0.625, 0.8125, 0.625, 0.8125, 0.625, 0.8125, 0.625, 0.8125, 0.625, 0.8375, 0.625, 0.8375, 0.625, 0.8375, 0.625, 0.8375, 0.625, 0.825, 0.625, 0.825, 0.625, 0.825, 0.625, 0.825, 0.625, 0.8625, 0.625, 0.8625, 0.625, 0.8625, 0.625, 0.8625, 0.625, 0.85, 0.625, 0.85, 0.625, 0.85, 0.625, 0.85, 0.625, 0.775, 0.625, 0.775, 0.625, 0.775, 0.625, 0.775, 0.625, 0.8, 0.625, 0.8, 0.625, 0.8, 0.625, 0.8, 0.625, 0.625, 0.125, 0.625, 0.125, 0.5, 0.125, 0.5, 0.125, 0.725, 0.625, 0.725, 0.625, 0.7, 0.625, 0.7, 0.625, 0.6625, 0.625, 0.6625, 0.625, 0.6625, 0.625, 0.6625, 0.625, 0.7, 0.625, 0.7, 0.625, 0.7, 0.625, 0.7, 0.625, 0.6375, 0.625, 0.6375, 0.625, 0.6375, 0.625, 0.6375, 0.625, 0.65, 0.625, 0.65, 0.625, 0.65, 0.625, 0.65, 0.625, 0.6625, 0.625, 0.6625, 0.625, 0.6625, 0.625, 0.6625, 0.625, 0.6875, 0.625, 0.6875, 0.625, 0.6875, 0.625, 0.6875, 0.625, 0.675, 0.625, 0.675, 0.625, 0.675, 0.625, 0.675, 0.625, 0.5, 0.625, 0.5, 0.625, 0.5, 0.625, 0.5, 0.625, 0.7, 0.625, 0.7, 0.625, 0.7, 0.625, 0.7, 0.625, 0.7, 0.625, 0.7, 0.625, 0.7, 0.625, 0.7, 0.625, 0.7, 0.625, 0.7, 0.625, 0.7, 0.625, 0.7, 0.625, 0.5, 0.625, 0.625, 0.625, 0.625, 0.625, 0.5, 0.625, 0.7, 0.625, 0.7, 0.625, 0.7, 0.625, 0.7, 0.625, 0.6375, 0.625, 0.6375, 0.625, 0.6375, 0.625, 0.6375, 0.625, 0.625, 0.625, 0.5, 0.625, 0.5, 0.625, 0.625, 0.625, 0.65, 0.625, 0.65, 0.625, 0.65, 0.625, 0.65, 0.625, 0.675, 0.625, 0.675, 0.625, 0.675, 0.625, 0.675, 0.625, 0.6875, 0.625, 0.6875, 0.625, 0.6875, 0.625, 0.6875, 0.625, 0.6875, 0.625, 0.6875, 0.625, 0.6875, 0.625, 0.6875, 0.625, 0.6625, 0.625, 0.6625, 0.625, 0.6625, 0.625, 0.6625, 0.625, 0.675, 0.625, 0.675, 0.625, 0.675, 0.625, 0.675, 0.625, 0.675, 0.625, 0.675, 0.625, 0.675, 0.625, 0.675, 0.625, 0.6875, 0.625, 0.6875, 0.625, 0.6875, 0.625, 0.6875, 0.625, 0.5, 0.625, 0.5, 0.625, 0.5, 0.625, 0.5, 0.625, 0.7, 0.625, 0.7, 0.625, 0.7, 0.625, 0.7, 0.625, 0.6375, 0.625, 0.6375, 0.625, 0.6375, 0.625, 0.6375, 0.625, 0.675, 0.625, 0.675, 0.625, 0.675, 0.625, 0.675, 0.625, 0.65, 0.625, 0.65, 0.625, 0.65, 0.625, 0.65, 0.625, 0.625, 0.625, 0.5, 0.625, 0.5, 0.625, 0.625, 0.625, 0.7, 0.625, 0.7, 0.625, 0.7, 0.625, 0.7, 0.625, 0.675, 0.625, 0.675, 0.625, 0.675, 0.625, 0.675, 0.625, 0.6625, 0.625, 0.6625, 0.625, 0.6625, 0.625, 0.6625, 0.625, 0.7, 0.625, 0.7, 0.625, 0.7, 0.625, 0.7, 0.625, 0.5, 0.625, 0.5, 0.625, 0.5, 0.625, 0.5, 0.625, 0.6625, 0.625, 0.6625, 0.625, 0.6625, 0.625, 0.6625, 0.625, 0.625, 0.625, 0.5, 0.625, 0.5, 0.625, 0.625, 0.625, 0.65, 0.625, 0.65, 0.625, 0.65, 0.625, 0.65, 0.625, 0.6375, 0.625, 0.6375, 0.625, 0.6375, 0.625, 0.6375, 0.625, 0.7, 0.625, 0.7, 0.625, 0.7, 0.625, 0.7, 0.625, 0.6375, 0.625, 0.6375, 0.625, 0.6375, 0.625, 0.6375, 0.625, 0.7, 0.625, 0.7, 0.625, 0.7, 0.625, 0.7, 0.625, 0.6875, 0.625, 0.6875, 0.625, 0.6875, 0.625, 0.6875, 0.625, 0.625, 0.625, 0.5, 0.625, 0.5, 0.625, 0.625, 0.625, 0.5, 0.625, 0.625, 0.625, 0.625, 0.625, 0.5, 0.625, 0.7, 0.625, 0.7, 0.625, 0.7, 0.625, 0.7, 0.625, 0.675, 0.625, 0.675, 0.625, 0.675, 0.625, 0.675, 0.625, 0.675, 0.625, 0.675, 0.625, 0.675, 0.625, 0.675, 0.625, 0.6875, 0.625, 0.6875, 0.625, 0.6875, 0.625, 0.6875, 0.625, 0.6625, 0.625, 0.6625, 0.625, 0.6625, 0.625, 0.6625, 0.625, 0.5, 0.625, 0.625, 0.625, 0.625, 0.625, 0.5, 0.625, 0.6375, 0.625, 0.6375, 0.625, 0.6375, 0.625, 0.6375, 0.625, 0.6375, 0.625, 0.6375, 0.625, 0.6375, 0.625, 0.6375, 0.625, 0.65, 0.625, 0.65, 0.625, 0.65, 0.625, 0.65, 0.625, 0.65, 0.625, 0.65, 0.625, 0.65, 0.625, 0.65, 0.625, 0.6625, 0.625, 0.6625, 0.625, 0.6625, 0.625, 0.6625, 0.625, 0.6625, 0.625, 0.6625, 0.625, 0.6625, 0.625, 0.6625, 0.625, 0.6875, 0.625, 0.6875, 0.625, 0.6875, 0.625, 0.6875, 0.625, 0.6875, 0.625, 0.6875, 0.625, 0.6875, 0.625, 0.6875, 0.625, 0.6625, 0.625, 0.6625, 0.625, 0.6625, 0.625, 0.6625, 0.625, 0.675, 0.625, 0.675, 0.625, 0.675, 0.625, 0.675, 0.625, 0.675, 0.625, 0.675, 0.625, 0.675, 0.625, 0.675, 0.625, 0.6875, 0.625, 0.6875, 0.625, 0.6875, 0.625, 0.6875, 0.625, 0.5, 0.625, 0.5, 0.625, 0.5, 0.625, 0.5, 0.625, 0.6625, 0.625, 0.6625, 0.625, 0.6625, 0.625, 0.6625, 0.625, 0.6625, 0.625, 0.6625, 0.625, 0.6625, 0.625, 0.6625, 0.625, 0.65, 0.625, 0.65, 0.625, 0.65, 0.625, 0.65, 0.625, 0.65, 0.625, 0.65, 0.625, 0.65, 0.625, 0.65, 0.625, 0.6375, 0.625, 0.6375, 0.625, 0.6375, 0.625, 0.6375, 0.625, 0.6375, 0.625, 0.6375, 0.625, 0.6375, 0.625, 0.6375, 0.625, 0.5, 0.625, 0.625, 0.625, 0.625, 0.625, 0.5, 0.625, 0.7, 0.625, 0.7, 0.625, 0.7, 0.625, 0.7, 0.625, 0.6375, 0.625, 0.6375, 0.625, 0.6375, 0.625, 0.6375, 0.625, 0.5, 0.625, 0.625, 0.625, 0.625, 0.625, 0.5, 0.625, 0.625, 0.625, 0.5, 0.625, 0.5, 0.625, 0.625, 0.625, 0.65, 0.625, 0.65, 0.625, 0.65, 0.625, 0.65, 0.625, 0.7, 0.625, 0.7, 0.625, 0.7, 0.625, 0.7, 0.625, 0.6625, 0.625, 0.6625, 0.625, 0.6625, 0.625, 0.6625, 0.625, 0.5, 0.625, 0.5, 0.625, 0.5, 0.625, 0.5, 0.625, 0.6875, 0.625, 0.6875, 0.625, 0.6875, 0.625, 0.6875, 0.625, 0.7, 0.625, 0.7, 0.625, 0.7, 0.625, 0.7, 0.625, 0.7, 0.625, 0.7, 0.625, 0.7, 0.625, 0.7, 0.625, 0.5, 0.625, 0.5, 0.625, 0.5, 0.625, 0.5, 0.625, 0.6625, 0.625, 0.6625, 0.625, 0.6625, 0.625, 0.6625, 0.625, 0.7, 0.625, 0.7, 0.625, 0.7, 0.625, 0.7, 0.625, 0.65, 0.625, 0.65, 0.625, 0.65, 0.625, 0.65, 0.625, 0.625, 0.625, 0.5, 0.625, 0.5, 0.625, 0.625, 0.625, 0.5, 0.625, 0.625, 0.625, 0.625, 0.625, 0.5, 0.625, 0.6375, 0.625, 0.6375, 0.625, 0.6375, 0.625, 0.6375, 0.625, 0.7, 0.625, 0.7, 0.625, 0.7, 0.625, 0.7, 0.625, 0.5, 0.625, 0.625, 0.625, 0.625, 0.625, 0.5, 0.625, 0.6375, 0.625, 0.6375, 0.625, 0.6375, 0.625, 0.6375, 0.625, 0.6375, 0.625, 0.6375, 0.625, 0.6375, 0.625, 0.6375, 0.625, 0.65, 0.625, 0.65, 0.625, 0.65, 0.625, 0.65, 0.625, 0.65, 0.625, 0.65, 0.625, 0.65, 0.625, 0.65, 0.625, 0.6625, 0.625, 0.6625, 0.625, 0.6625, 0.625, 0.6625, 0.625, 0.7, 0.625, 0.7, 0.625, 0.7, 0.625, 0.7, 0.625, 0.6375, 0.625, 0.6375, 0.625, 0.6375, 0.625, 0.6375, 0.625, 0.5, 0.625, 0.625, 0.625, 0.625, 0.625, 0.5, 0.625, 0.625, 0.625, 0.5, 0.625, 0.5, 0.625, 0.625, 0.625, 0.65, 0.625, 0.65, 0.625, 0.65, 0.625, 0.65, 0.625, 0.7, 0.625, 0.7, 0.625, 0.7, 0.625, 0.7, 0.625, 0.6625, 0.625, 0.6625, 0.625, 0.6625, 0.625, 0.6625, 0.625, 0.5, 0.625, 0.5, 0.625, 0.5, 0.625, 0.5, 0.625, 0.6875, 0.625, 0.6875, 0.625, 0.6875, 0.625, 0.6875, 0.625, 0.7, 0.625, 0.7, 0.625, 0.7, 0.625, 0.7, 0.625, 0.7, 0.625, 0.7, 0.625, 0.7, 0.625, 0.7, 0.625, 0.675, 0.625, 0.675, 0.625, 0.675, 0.625, 0.675, 0.625, 0.7, 0.625, 0.7, 0.625, 0.7, 0.625, 0.7, 0.625, 0.625, 0.625, 0.5, 0.625, 0.5, 0.625, 0.625, 0.625, 0.65, 0.625, 0.65, 0.625, 0.65, 0.625, 0.65, 0.625, 0.675, 0.625, 0.675, 0.625, 0.675, 0.625, 0.675, 0.625, 0.6375, 0.625, 0.6375, 0.625, 0.6375, 0.625, 0.6375, 0.625, 0.7, 0.625, 0.7, 0.625, 0.7, 0.625, 0.7, 0.625, 0.625, 0.625, 0.5, 0.625, 0.5, 0.625, 0.625, 0.625, 0.7, 0.625, 0.7, 0.625, 0.7, 0.625, 0.7, 0.625, 0.7, 0.625, 0.7, 0.625, 0.675, 0.625, 0.675, 0.625, 0.675, 0.625, 0.675, 0.625, 0.7, 0.625, 0.7, 0.625, 0.7, 0.625, 0.7, 0.625, 0.6875, 0.625, 0.6875, 0.625, 0.6875, 0.625, 0.6875, 0.625, 0.5, 0.625, 0.5, 0.625, 0.5, 0.625, 0.5, 0.625, 0.6625, 0.625, 0.6625, 0.625, 0.6625, 0.625, 0.6625, 0.625, 0.7, 0.625, 0.7, 0.625, 0.7, 0.625, 0.7, 0.625, 0.7, 0.625, 0.7, 0.625, 0.65, 0.625, 0.65, 0.625, 0.65, 0.625, 0.65, 0.625, 0.625, 0.625, 0.5, 0.625, 0.5, 0.625, 0.625, 0.625, 0.5, 0.625, 0.625, 0.625, 0.625, 0.625, 0.5, 0.625, 0.6375, 0.625, 0.6375, 0.625, 0.6375, 0.625, 0.6375, 0.625, 0.7, 0.625, 0.7, 0.625, 0.7, 0.625, 0.7, 0.625, 0.7, 0.625, 0.7, 0.625, 0.6875, 0.625, 0.6875, 0.625, 0.6875, 0.625, 0.6875, 0.625, 0.7, 0.625, 0.7, 0.625, 0.7, 0.625, 0.7, 0.625, 0.7, 0.625, 0.7, 0.625, 0.7, 0.625, 0.7, 0.625, 0.675, 0.625, 0.675, 0.625, 0.675, 0.625, 0.675, 0.625, 0.7, 0.625, 0.7, 0.625, 0.7, 0.625, 0.7, 0.625, 0.625, 0.625, 0.5, 0.625, 0.5, 0.625, 0.625, 0.625, 0.65, 0.625, 0.65, 0.625, 0.65, 0.625, 0.65, 0.625, 0.675, 0.625, 0.675, 0.625, 0.675, 0.625, 0.675, 0.625, 0.6375, 0.625, 0.6375, 0.625, 0.6375, 0.625, 0.6375, 0.625, 0.7, 0.625, 0.7, 0.625, 0.7, 0.625, 0.7, 0.625, 0.5, 0.625, 0.5, 0.625, 0.5, 0.625, 0.5, 0.625, 0.6875, 0.625, 0.6875, 0.625, 0.6875, 0.625, 0.6875, 0.625, 0.675, 0.625, 0.675, 0.625, 0.675, 0.625, 0.675, 0.625, 0.675, 0.625, 0.675, 0.625, 0.675, 0.625, 0.675, 0.625, 0.6625, 0.625, 0.6625, 0.625, 0.6625, 0.625, 0.6625, 0.625, 0.6875, 0.625, 0.6875, 0.625, 0.6875, 0.625, 0.6875, 0.625, 0.6875, 0.625, 0.6875, 0.625, 0.6875, 0.625, 0.6875, 0.625, 0.6625, 0.625, 0.6625, 0.625, 0.6625, 0.625, 0.6625, 0.625, 0.675, 0.625, 0.675, 0.625, 0.675, 0.625, 0.675, 0.625, 0.6375, 0.625, 0.6375, 0.625, 0.6375, 0.625, 0.6375, 0.625, 0.5, 0.625, 0.625, 0.625, 0.625, 0.625, 0.5, 0.625, 0.675, 0.625, 0.675, 0.625, 0.675, 0.625, 0.675, 0.625, 0.6875, 0.625, 0.6875, 0.625, 0.6875, 0.625, 0.6875, 0.625, 0.6625, 0.625, 0.6625, 0.625, 0.6625, 0.625, 0.6625, 0.625, 0.7, 0.625, 0.7, 0.625, 0.7, 0.625, 0.7, 0.625, 0.7, 0.625, 0.7, 0.625, 0.7, 0.625, 0.7, 0.625, 0.5, 0.625, 0.625, 0.625, 0.625, 0.625, 0.5, 0.625, 0.6375, 0.625, 0.6375, 0.625, 0.6375, 0.625, 0.6375, 0.625, 0.65, 0.625, 0.65, 0.625, 0.65, 0.625, 0.65, 0.625, 0.6625, 0.625, 0.6625, 0.625, 0.6625, 0.625, 0.6625, 0.625, 0.6875, 0.625, 0.6875, 0.625, 0.6875, 0.625, 0.6875, 0.625, 0.65, 0.625, 0.65, 0.625, 0.65, 0.625, 0.65, 0.625, 0.65, 0.625, 0.65, 0.625, 0.65, 0.625, 0.65, 0.625, 0.675, 0.625, 0.675, 0.625, 0.675, 0.625, 0.675, 0.625, 0.6375, 0.625, 0.6375, 0.625, 0.6375, 0.625, 0.6375, 0.625, 0.5, 0.625, 0.5, 0.625, 0.5, 0.625, 0.5, 0.625, 0.6875, 0.625, 0.6875, 0.625, 0.6875, 0.625, 0.6875, 0.625, 0.675, 0.625, 0.675, 0.625, 0.675, 0.625, 0.675, 0.625, 0.675, 0.625, 0.675, 0.625, 0.675, 0.625, 0.675, 0.625, 0.6625, 0.625, 0.6625, 0.625, 0.6625, 0.625, 0.6625, 0.625, 0.6875, 0.625, 0.6875, 0.625, 0.6875, 0.625, 0.6875, 0.625, 0.6875, 0.625, 0.6875, 0.625, 0.6875, 0.625, 0.6875, 0.625, 0.6625, 0.625, 0.6625, 0.625, 0.6625, 0.625, 0.6625, 0.625, 0.6625, 0.625, 0.6625, 0.625, 0.6625, 0.625, 0.6625, 0.625, 0.65, 0.625, 0.65, 0.625, 0.65, 0.625, 0.65, 0.625, 0.65, 0.625, 0.65, 0.625, 0.65, 0.625, 0.65, 0.625, 0.6375, 0.625, 0.6375, 0.625, 0.6375, 0.625, 0.6375, 0.625, 0.6375, 0.625, 0.6375, 0.625, 0.6375, 0.625, 0.6375, 0.625, 0.5, 0.625, 0.625, 0.625, 0.625, 0.625, 0.5, 0.625, 0.7, 0.625, 0.7, 0.625, 0.7, 0.625, 0.7, 0.625, 0.7, 0.625, 0.7, 0.625, 0.7, 0.625, 0.7, 0.625, 0.7, 0.625, 0.7, 0.625, 0.7, 0.625, 0.7, 0.625, 0.7, 0.625, 0.7, 0.625, 0.7, 0.625, 0.7, 0.625, 0.7, 0.625, 0.7, 0.625, 0.7, 0.625, 0.7, 0.625, 0.7, 0.625, 0.7, 0.625, 0.7, 0.625, 0.7, 0.625, 0.7, 0.625, 0.7, 0.625, 0.7, 0.625, 0.7, 0.625, 0.7, 0.625, 0.7, 0.625, 0.7, 0.625, 0.7, 0.625, 0.7, 0.625, 0.7, 0.625, 0.7, 0.625, 0.7, 0.625, 0.7, 0.625, 0.7, 0.625, 0.7, 0.625, 0.7, 0.625, 0.7, 0.625, 0.7, 0.625, 0.7, 0.625, 0.7, 0.625, 0.7, 0.625, 0.7, 0.625, 0.7, 0.625, 0.7, 0.625, 0.7, 0.625, 0.7, 0.625, 0.7, 0.625, 0.7, 0.625, 0.7, 0.625, 0.7, 0.625, 0.7, 0.625, 0.7, 0.625, 0.7, 0.625, 0.7, 0.625, 0.7, 0.625, 0.7, 0.625, 0.7, 0.625, 0.7, 0.625, 0.7, 0.625, 0.7, 0.625, 0.7, 0.625, 0.7, 0.625, 0.7, 0.625, 0.7, 0.625, 0.7, 0.625, 0.7, 0.625, 0.7, 0.625, 0.7, 0.625, 0.7, 0.625, 0.7, 0.625, 0.7, 0.625, 0.7, 0.625, 0.7, 0.625, 0.7, 0.625, 0.7, 0.625, 0.7, 0.625, 0.7, 0.625, 0.7, 0.625, 0.7, 0.625, 0.7, 0.625, 0.7, 0.625, 0.7, 0.625, 0.7, 0.625, 0.7, 0.625, 0.7, 0.625, 0.7, 0.625, 0.7, 0.625, 0.7, 0.625, 0.7, 0.625, 0.7, 0.625, 0.7, 0.625, 0.7, 0.625, 0.7, 0.625, 0.7, 0.625, 0.7, 0.625, 0.7, 0.625, 0.7, 0.625, 0.7, 0.625, 0.7, 0.625, 0.7, 0.625, 0.7, 0.625, 0.7, 0.625, 0.7, 0.625, 0.7, 0.625, 0.7, 0.625, 0.7, 0.625, 0.7, 0.625, 0.7, 0.625, 0.7, 0.625, 0.7, 0.625, 0.7, 0.625, 0.7, 0.625, 0.7, 0.625, 0.7, 0.625, 0.7, 0.625, 0.7, 0.625, 0.7, 0.625, 0.7, 0.625, 0.7, 0.625, 0.7, 0.625, 0.7, 0.625, 0.7, 0.625, 0.7, 0.625, 0.7, 0.625, 0.7, 0.625, 0.7, 0.625, 0.7, 0.625, 0.7, 0.625, 0.7, 0.625, 0.7, 0.625, 0.7, 0.625, 0.7, 0.625, 0.7, 0.625, 0.7, 0.625, 0.7, 0.625, 0.7, 0.625, 0.7, 0.625, 0.7, 0.625, 0.7, 0.625, 0.7, 0.625, 0.7, 0.625, 0.7, 0.625, 0.7, 0.625, 0.7, 0.625, 0.7, 0.625, 0.7, 0.625, 0.7, 0.625, 0.7, 0.625, 0.7, 0.625, 0.7, 0.625, 0.5, 0.625, 0.5, 0.625, 0.5, 0.625, 0.5, 0.625, 0.5, 0.625, 0.5, 0.625, 0.5, 0.625, 0.5, 0.625, 0.5, 0.625, 0.5, 0.625, 0.5, 0.625, 0.5, 0.625, 0.5, 0.625, 0.5, 0.625, 0.5, 0.625, 0.5, 0.625, 0.5, 0.625, 0.5, 0.625, 0.5, 0.625, 0.5, 0.625, 0.5, 0.625, 0.5, 0.625, 0.5, 0.625, 0.5, 0.625, 0.5, 0.625, 0.5, 0.625, 0.5, 0.625, 0.5, 0.625, 0.5, 0.625, 0.5, 0.625, 0.5, 0.625, 0.5, 0.625, 0.5, 0.625, 0.5, 0.625, 0.5, 0.625, 0.5, 0.625, 0.5, 0.625, 0.5, 0.625, 0.5, 0.625, 0.5, 0.625, 0.0, 0.0, 1.0, 0.0, 1.0, 1.0, 0.0, 1.0, 0.7, 0.625, 0.7, 0.625, 0.7, 0.625, 0.7, 0.625, 0.7, 0.625, 0.7, 0.625, 0.7, 0.625, 0.7, 0.625, 0.7, 0.625, 0.7, 0.625, 0.7, 0.625, 0.7, 0.625])
me_cube.materials.append(mat_material)
me_cube.use_remesh_preserve_volume = False
me_cube.use_remesh_preserve_attributes = False
me_cube.use_mirror_vertex_groups = False
me_cube.update()
me_cube_001 = bpy.data.meshes.new('Cube.001')
me_cube_001.from_pydata([(-0.125, -0.7498, -0.125), (-0.125, -0.7498, 0.125), (-0.125, 0.7498, -0.125), (-0.125, 0.7498, 0.125), (0.125, -0.7498, -0.125), (0.125, -0.7498, 0.125), (0.125, 0.7498, -0.125), (0.125, 0.7498, 0.125), (-0.125, -0.7498, -0.125), (-0.125, -0.7498, 0.125), (-0.125, 0.7498, -0.125), (-0.125, 0.7498, 0.125), (0.125, -0.7498, -0.125), (0.125, -0.7498, 0.125), (0.125, 0.7498, -0.125), (0.125, 0.7498, 0.125)], [], [(0, 1, 3, 2), (6, 7, 5, 4), (2, 6, 4, 0), (7, 3, 1, 5), (10, 11, 15, 14), (12, 13, 9, 8)])
_uv = me_cube_001.uv_layers.new(name='UVMap')
_uv.uv.foreach_set('vector', [0.375, 0.0, 0.625, 0.0, 0.625, 0.25, 0.375, 0.25, 0.375, 0.5, 0.625, 0.5, 0.625, 0.75, 0.375, 0.75, 0.125, 0.5, 0.375, 0.5, 0.375, 0.75, 0.125, 0.75, 0.625, 0.5, 0.875, 0.5, 0.875, 0.75, 0.625, 0.75, 0.375, 0.25, 0.625, 0.25, 0.625, 0.5, 0.375, 0.5, 0.375, 0.75, 0.625, 0.75, 0.625, 1.0, 0.375, 1.0])
me_cube_001.use_remesh_fix_poles = True
me_cube_001.use_remesh_preserve_attributes = False
me_cube_001.use_mirror_vertex_groups = False
me_cube_001.update()

# ---- objects
ob_mayan_pyramid = bpy.data.objects.new('Mayan Pyramid', me_cube)
ob_light = bpy.data.objects.new('Light', light_light)
ob_camera = bpy.data.objects.new('Camera', cam_camera)
ob_cube = bpy.data.objects.new('Cube', me_cube_001)

# ---- transforms, parenting, visibility, modifiers, constraints
ob_mayan_pyramid.location = (0.0, 0.0, 0.0)
ob_mayan_pyramid.lock_rotations_4d = False
ob_mayan_pyramid.empty_display_type = 'ARROWS'
ob_mayan_pyramid.lineart.crease_threshold = 0.0
ob_light.location = (3.609, -0.0509, 19.08)
ob_light.rotation_euler = (0.6503, 0.05522, 1.866)
ob_light.lock_rotations_4d = False
ob_light.empty_display_type = 'ARROWS'
ob_light.color = (0.0, 0.0, 0.0, 0.0)
ob_light.lineart.crease_threshold = 0.0
ob_camera.location = (46.04, -8.82, 18.11)
ob_camera.rotation_euler = (1.238, -3.347e-05, 1.384)
ob_camera.lock_rotations_4d = False
ob_camera.empty_display_type = 'ARROWS'
ob_camera.color = (0.0, 0.0, 0.0, 0.0)
ob_camera.display_type = 'WIRE'
ob_camera.lineart.crease_threshold = 0.0
ob_cube.location = (10.0, 0.0, 0.125)
ob_cube.lineart.crease_threshold = 0.0
_m = ob_cube.modifiers.new('Array', 'ARRAY')
_m.count = 28
_m.constant_offset_displace = (0.0, 0.0, 0.0)
_m.relative_offset_displace = (-1.0, 0.0, 1.0)

# ---- collection membership
col_collection.objects.link(ob_mayan_pyramid)
col_collection.objects.link(ob_light)
col_collection.objects.link(ob_camera)
col_collection.objects.link(ob_cube)

# ---- scene / render settings (as saved in the file)
scene.camera = ob_camera
scene.frame_start = 1; scene.frame_end = 250; scene.frame_set(1)
scene.render.engine = 'BLENDER_EEVEE_NEXT'
scene.cycles.use_denoising = False
scene.cycles.samples = 128
scene.cycles.sampling_pattern = 'TABULATED_SOBOL'
scene.cycles.use_adaptive_sampling = False
scene.cycles.use_light_tree = False
scene.view_settings.view_transform = 'Filmic'
bpy.context.view_layer.update()

